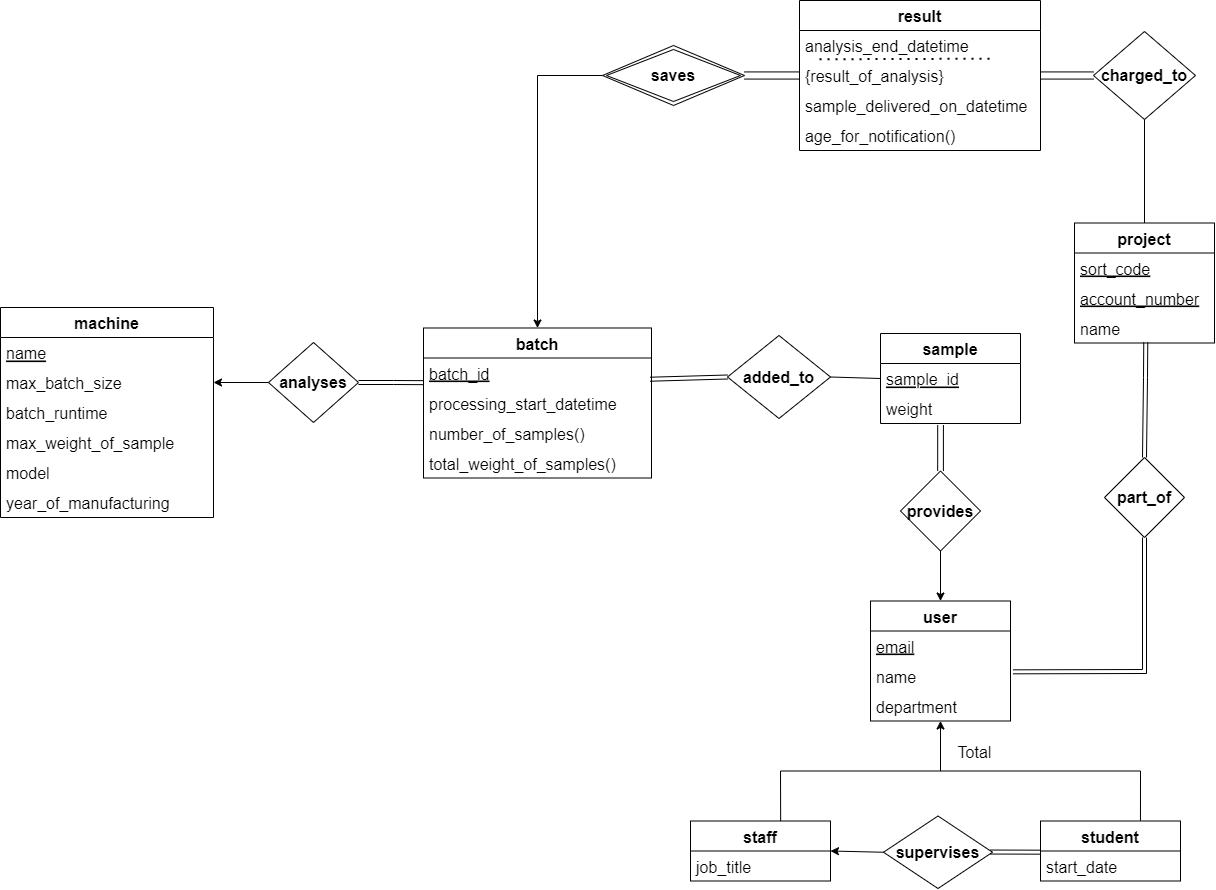

The diagram above was exported from draw.io. Its source (the exported page's mxGraphModel, read from the mxfile embedded in the PNG):
<mxGraphModel dx="1553" dy="1956" grid="0" gridSize="10" guides="1" tooltips="1" connect="1" arrows="1" fold="1" page="1" pageScale="1" pageWidth="850" pageHeight="1100" math="0" shadow="0" extFonts="Permanent Marker^https://fonts.googleapis.com/css?family=Permanent+Marker">
  <root>
    <mxCell id="0" />
    <mxCell id="1" parent="0" />
    <mxCell id="4ooYaXZ_OvjeTQwM745a-33" value="&lt;b style=&quot;font-size: 16px;&quot;&gt;added_to&lt;/b&gt;" style="rhombus;whiteSpace=wrap;html=1;fontSize=16;" parent="1" vertex="1">
      <mxGeometry x="1003" y="140" width="103" height="83" as="geometry" />
    </mxCell>
    <mxCell id="4ooYaXZ_OvjeTQwM745a-36" value="" style="endArrow=none;html=1;rounded=0;strokeColor=default;entryX=0;entryY=0.5;entryDx=0;entryDy=0;exitX=0.994;exitY=-0.293;exitDx=0;exitDy=0;exitPerimeter=0;shape=link;fontSize=16;" parent="1" source="cAmsvzkpRaw-jetoBVp6-60" target="4ooYaXZ_OvjeTQwM745a-33" edge="1">
      <mxGeometry width="50" height="50" relative="1" as="geometry">
        <mxPoint x="983.2280000000001" y="182.2800000000002" as="sourcePoint" />
        <mxPoint x="566" y="305.5" as="targetPoint" />
      </mxGeometry>
    </mxCell>
    <mxCell id="4ooYaXZ_OvjeTQwM745a-121" value="&lt;b style=&quot;font-size: 16px;&quot;&gt;analyses&lt;/b&gt;" style="rhombus;whiteSpace=wrap;html=1;fontSize=16;" parent="1" vertex="1">
      <mxGeometry x="544" y="147" width="90" height="80" as="geometry" />
    </mxCell>
    <mxCell id="4ooYaXZ_OvjeTQwM745a-155" value="&lt;b style=&quot;font-size: 16px;&quot;&gt;supervises&lt;/b&gt;" style="rhombus;whiteSpace=wrap;html=1;fontSize=16;" parent="1" vertex="1">
      <mxGeometry x="1159" y="620.5" width="109" height="72.5" as="geometry" />
    </mxCell>
    <mxCell id="cAmsvzkpRaw-jetoBVp6-4" value="&lt;b style=&quot;font-size: 16px;&quot;&gt;part_of&lt;/b&gt;" style="rhombus;whiteSpace=wrap;html=1;fontSize=16;" parent="1" vertex="1">
      <mxGeometry x="1380" y="262" width="80" height="80" as="geometry" />
    </mxCell>
    <mxCell id="cAmsvzkpRaw-jetoBVp6-6" value="" style="endArrow=none;html=1;rounded=0;exitX=0.5;exitY=0;exitDx=0;exitDy=0;entryX=0.509;entryY=0.979;entryDx=0;entryDy=0;entryPerimeter=0;shape=link;fontSize=16;" parent="1" source="cAmsvzkpRaw-jetoBVp6-4" target="cAmsvzkpRaw-jetoBVp6-25" edge="1">
      <mxGeometry width="50" height="50" relative="1" as="geometry">
        <mxPoint x="1926" y="-129.5" as="sourcePoint" />
        <mxPoint x="2137.62" y="-99.4699999999998" as="targetPoint" />
        <Array as="points">
          <mxPoint x="1421" y="182" />
        </Array>
      </mxGeometry>
    </mxCell>
    <mxCell id="cAmsvzkpRaw-jetoBVp6-7" value="" style="endArrow=none;html=1;rounded=0;exitX=1;exitY=0.5;exitDx=0;exitDy=0;entryX=0;entryY=0.5;entryDx=0;entryDy=0;fontSize=16;" parent="1" source="4ooYaXZ_OvjeTQwM745a-33" target="cAmsvzkpRaw-jetoBVp6-17" edge="1">
      <mxGeometry width="50" height="50" relative="1" as="geometry">
        <mxPoint x="1106" y="285.5" as="sourcePoint" />
        <mxPoint x="1106" y="182.44000000000005" as="targetPoint" />
      </mxGeometry>
    </mxCell>
    <mxCell id="cAmsvzkpRaw-jetoBVp6-8" value="result" style="swimlane;fontStyle=1;childLayout=stackLayout;horizontal=1;startSize=30;horizontalStack=0;resizeParent=1;resizeParentMax=0;resizeLast=0;collapsible=1;marginBottom=0;fontSize=16;" parent="1" vertex="1">
      <mxGeometry x="1075" y="-195" width="241" height="150" as="geometry" />
    </mxCell>
    <mxCell id="cAmsvzkpRaw-jetoBVp6-9" value="analysis_end_datetime" style="text;strokeColor=none;fillColor=none;align=left;verticalAlign=middle;spacingLeft=4;spacingRight=4;overflow=hidden;points=[[0,0.5],[1,0.5]];portConstraint=eastwest;rotatable=0;fontStyle=0;fontSize=16;" parent="cAmsvzkpRaw-jetoBVp6-8" vertex="1">
      <mxGeometry y="30" width="241" height="30" as="geometry" />
    </mxCell>
    <mxCell id="cAmsvzkpRaw-jetoBVp6-10" value="{result_of_analysis}" style="text;strokeColor=none;fillColor=none;align=left;verticalAlign=middle;spacingLeft=4;spacingRight=4;overflow=hidden;points=[[0,0.5],[1,0.5]];portConstraint=eastwest;rotatable=0;fontSize=16;" parent="cAmsvzkpRaw-jetoBVp6-8" vertex="1">
      <mxGeometry y="60" width="241" height="30" as="geometry" />
    </mxCell>
    <mxCell id="cAmsvzkpRaw-jetoBVp6-15" value="" style="endArrow=none;dashed=1;html=1;dashPattern=1 3;strokeWidth=2;rounded=0;entryX=0.797;entryY=-0.06;entryDx=0;entryDy=0;entryPerimeter=0;exitX=0.083;exitY=-0.041;exitDx=0;exitDy=0;exitPerimeter=0;fontSize=16;" parent="cAmsvzkpRaw-jetoBVp6-8" source="cAmsvzkpRaw-jetoBVp6-10" target="cAmsvzkpRaw-jetoBVp6-10" edge="1">
      <mxGeometry width="50" height="50" relative="1" as="geometry">
        <mxPoint x="10" y="90" as="sourcePoint" />
        <mxPoint x="60" y="40" as="targetPoint" />
      </mxGeometry>
    </mxCell>
    <mxCell id="erYzAi7McFeq9UBqbCL--1" value="sample_delivered_on_datetime" style="text;strokeColor=none;fillColor=none;align=left;verticalAlign=middle;spacingLeft=4;spacingRight=4;overflow=hidden;points=[[0,0.5],[1,0.5]];portConstraint=eastwest;rotatable=0;fontSize=16;" vertex="1" parent="cAmsvzkpRaw-jetoBVp6-8">
      <mxGeometry y="90" width="241" height="30" as="geometry" />
    </mxCell>
    <mxCell id="cAmsvzkpRaw-jetoBVp6-71" value="age_for_notification()" style="text;strokeColor=none;fillColor=none;align=left;verticalAlign=middle;spacingLeft=4;spacingRight=4;overflow=hidden;points=[[0,0.5],[1,0.5]];portConstraint=eastwest;rotatable=0;fontSize=16;" parent="cAmsvzkpRaw-jetoBVp6-8" vertex="1">
      <mxGeometry y="120" width="241" height="30" as="geometry" />
    </mxCell>
    <mxCell id="cAmsvzkpRaw-jetoBVp6-12" value="&lt;span style=&quot;font-size: 16px;&quot;&gt;saves&lt;/span&gt;" style="shape=rhombus;double=1;perimeter=rhombusPerimeter;whiteSpace=wrap;html=1;align=center;fontSize=16;fontStyle=1" parent="1" vertex="1">
      <mxGeometry x="878" y="-150" width="142" height="60" as="geometry" />
    </mxCell>
    <mxCell id="cAmsvzkpRaw-jetoBVp6-14" value="" style="endArrow=none;html=1;rounded=0;shape=link;entryX=1;entryY=0.5;entryDx=0;entryDy=0;fontSize=16;width=7.142857142857142;" parent="1" source="cAmsvzkpRaw-jetoBVp6-8" target="cAmsvzkpRaw-jetoBVp6-12" edge="1">
      <mxGeometry width="50" height="50" relative="1" as="geometry">
        <mxPoint x="1100" y="420" as="sourcePoint" />
        <mxPoint x="1030" y="-120" as="targetPoint" />
      </mxGeometry>
    </mxCell>
    <mxCell id="cAmsvzkpRaw-jetoBVp6-16" value="sample" style="swimlane;fontStyle=1;childLayout=stackLayout;horizontal=1;startSize=30;horizontalStack=0;resizeParent=1;resizeParentMax=0;resizeLast=0;collapsible=1;marginBottom=0;fontSize=16;" parent="1" vertex="1">
      <mxGeometry x="1156" y="138" width="140" height="90" as="geometry" />
    </mxCell>
    <mxCell id="cAmsvzkpRaw-jetoBVp6-17" value="sample_id" style="text;strokeColor=none;fillColor=none;align=left;verticalAlign=middle;spacingLeft=4;spacingRight=4;overflow=hidden;points=[[0,0.5],[1,0.5]];portConstraint=eastwest;rotatable=0;fontStyle=4;fontSize=16;" parent="cAmsvzkpRaw-jetoBVp6-16" vertex="1">
      <mxGeometry y="30" width="140" height="30" as="geometry" />
    </mxCell>
    <mxCell id="cAmsvzkpRaw-jetoBVp6-18" value="weight" style="text;strokeColor=none;fillColor=none;align=left;verticalAlign=middle;spacingLeft=4;spacingRight=4;overflow=hidden;points=[[0,0.5],[1,0.5]];portConstraint=eastwest;rotatable=0;fontSize=16;" parent="cAmsvzkpRaw-jetoBVp6-16" vertex="1">
      <mxGeometry y="60" width="140" height="30" as="geometry" />
    </mxCell>
    <mxCell id="cAmsvzkpRaw-jetoBVp6-22" value="project" style="swimlane;fontStyle=1;childLayout=stackLayout;horizontal=1;startSize=30;horizontalStack=0;resizeParent=1;resizeParentMax=0;resizeLast=0;collapsible=1;marginBottom=0;fontSize=16;" parent="1" vertex="1">
      <mxGeometry x="1350" y="27.5" width="140" height="120" as="geometry" />
    </mxCell>
    <mxCell id="cAmsvzkpRaw-jetoBVp6-23" value="sort_code" style="text;strokeColor=none;fillColor=none;align=left;verticalAlign=middle;spacingLeft=4;spacingRight=4;overflow=hidden;points=[[0,0.5],[1,0.5]];portConstraint=eastwest;rotatable=0;fontStyle=4;fontSize=16;" parent="cAmsvzkpRaw-jetoBVp6-22" vertex="1">
      <mxGeometry y="30" width="140" height="30" as="geometry" />
    </mxCell>
    <mxCell id="cAmsvzkpRaw-jetoBVp6-24" value="account_number" style="text;strokeColor=none;fillColor=none;align=left;verticalAlign=middle;spacingLeft=4;spacingRight=4;overflow=hidden;points=[[0,0.5],[1,0.5]];portConstraint=eastwest;rotatable=0;fontStyle=4;fontSize=16;" parent="cAmsvzkpRaw-jetoBVp6-22" vertex="1">
      <mxGeometry y="60" width="140" height="30" as="geometry" />
    </mxCell>
    <mxCell id="cAmsvzkpRaw-jetoBVp6-25" value="name" style="text;strokeColor=none;fillColor=none;align=left;verticalAlign=middle;spacingLeft=4;spacingRight=4;overflow=hidden;points=[[0,0.5],[1,0.5]];portConstraint=eastwest;rotatable=0;fontSize=16;" parent="cAmsvzkpRaw-jetoBVp6-22" vertex="1">
      <mxGeometry y="90" width="140" height="30" as="geometry" />
    </mxCell>
    <mxCell id="cAmsvzkpRaw-jetoBVp6-26" value="user" style="swimlane;fontStyle=1;childLayout=stackLayout;horizontal=1;startSize=30;horizontalStack=0;resizeParent=1;resizeParentMax=0;resizeLast=0;collapsible=1;marginBottom=0;fontSize=16;" parent="1" vertex="1">
      <mxGeometry x="1146" y="405.5" width="140" height="120" as="geometry" />
    </mxCell>
    <mxCell id="cAmsvzkpRaw-jetoBVp6-27" value="email" style="text;strokeColor=none;fillColor=none;align=left;verticalAlign=middle;spacingLeft=4;spacingRight=4;overflow=hidden;points=[[0,0.5],[1,0.5]];portConstraint=eastwest;rotatable=0;fontSize=16;fontStyle=4" parent="cAmsvzkpRaw-jetoBVp6-26" vertex="1">
      <mxGeometry y="30" width="140" height="30" as="geometry" />
    </mxCell>
    <mxCell id="cAmsvzkpRaw-jetoBVp6-28" value="name" style="text;strokeColor=none;fillColor=none;align=left;verticalAlign=middle;spacingLeft=4;spacingRight=4;overflow=hidden;points=[[0,0.5],[1,0.5]];portConstraint=eastwest;rotatable=0;fontSize=16;" parent="cAmsvzkpRaw-jetoBVp6-26" vertex="1">
      <mxGeometry y="60" width="140" height="30" as="geometry" />
    </mxCell>
    <mxCell id="cAmsvzkpRaw-jetoBVp6-29" value="department" style="text;strokeColor=none;fillColor=none;align=left;verticalAlign=middle;spacingLeft=4;spacingRight=4;overflow=hidden;points=[[0,0.5],[1,0.5]];portConstraint=eastwest;rotatable=0;fontSize=16;" parent="cAmsvzkpRaw-jetoBVp6-26" vertex="1">
      <mxGeometry y="90" width="140" height="30" as="geometry" />
    </mxCell>
    <mxCell id="cAmsvzkpRaw-jetoBVp6-30" value="student" style="swimlane;fontStyle=1;childLayout=stackLayout;horizontal=1;startSize=30;horizontalStack=0;resizeParent=1;resizeParentMax=0;resizeLast=0;collapsible=1;marginBottom=0;fontSize=16;" parent="1" vertex="1">
      <mxGeometry x="1316" y="625.5" width="140" height="60" as="geometry" />
    </mxCell>
    <mxCell id="cAmsvzkpRaw-jetoBVp6-31" value="start_date" style="text;strokeColor=none;fillColor=none;align=left;verticalAlign=middle;spacingLeft=4;spacingRight=4;overflow=hidden;points=[[0,0.5],[1,0.5]];portConstraint=eastwest;rotatable=0;fontSize=16;" parent="cAmsvzkpRaw-jetoBVp6-30" vertex="1">
      <mxGeometry y="30" width="140" height="30" as="geometry" />
    </mxCell>
    <mxCell id="cAmsvzkpRaw-jetoBVp6-34" value="staff" style="swimlane;fontStyle=1;childLayout=stackLayout;horizontal=1;startSize=30;horizontalStack=0;resizeParent=1;resizeParentMax=0;resizeLast=0;collapsible=1;marginBottom=0;fontSize=16;" parent="1" vertex="1">
      <mxGeometry x="966" y="625.5" width="140" height="60" as="geometry" />
    </mxCell>
    <mxCell id="cAmsvzkpRaw-jetoBVp6-35" value="job_title" style="text;strokeColor=none;fillColor=none;align=left;verticalAlign=middle;spacingLeft=4;spacingRight=4;overflow=hidden;points=[[0,0.5],[1,0.5]];portConstraint=eastwest;rotatable=0;fontSize=16;" parent="cAmsvzkpRaw-jetoBVp6-34" vertex="1">
      <mxGeometry y="30" width="140" height="30" as="geometry" />
    </mxCell>
    <mxCell id="cAmsvzkpRaw-jetoBVp6-36" value="" style="endArrow=classic;html=1;rounded=0;fontSize=16;exitX=0;exitY=0.5;exitDx=0;exitDy=0;entryX=1;entryY=0;entryDx=0;entryDy=0;entryPerimeter=0;" parent="1" source="4ooYaXZ_OvjeTQwM745a-155" target="cAmsvzkpRaw-jetoBVp6-35" edge="1">
      <mxGeometry width="50" height="50" relative="1" as="geometry">
        <mxPoint x="1106" y="685.5" as="sourcePoint" />
        <mxPoint x="1156" y="635.5" as="targetPoint" />
      </mxGeometry>
    </mxCell>
    <mxCell id="cAmsvzkpRaw-jetoBVp6-37" value="" style="endArrow=none;html=1;rounded=0;fontSize=16;shape=link;entryX=-0.001;entryY=0.039;entryDx=0;entryDy=0;entryPerimeter=0;exitX=0.977;exitY=0.497;exitDx=0;exitDy=0;exitPerimeter=0;" parent="1" source="4ooYaXZ_OvjeTQwM745a-155" target="cAmsvzkpRaw-jetoBVp6-31" edge="1">
      <mxGeometry width="50" height="50" relative="1" as="geometry">
        <mxPoint x="1206" y="695.5" as="sourcePoint" />
        <mxPoint x="1256" y="645.5" as="targetPoint" />
      </mxGeometry>
    </mxCell>
    <mxCell id="cAmsvzkpRaw-jetoBVp6-46" value="machine" style="swimlane;fontStyle=1;childLayout=stackLayout;horizontal=1;startSize=30;horizontalStack=0;resizeParent=1;resizeParentMax=0;resizeLast=0;collapsible=1;marginBottom=0;fontSize=16;" parent="1" vertex="1">
      <mxGeometry x="276" y="112" width="213" height="210" as="geometry" />
    </mxCell>
    <mxCell id="cAmsvzkpRaw-jetoBVp6-52" value="name" style="text;strokeColor=none;fillColor=none;align=left;verticalAlign=middle;spacingLeft=4;spacingRight=4;overflow=hidden;points=[[0,0.5],[1,0.5]];portConstraint=eastwest;rotatable=0;fontSize=16;fontStyle=4" parent="cAmsvzkpRaw-jetoBVp6-46" vertex="1">
      <mxGeometry y="30" width="213" height="30" as="geometry" />
    </mxCell>
    <mxCell id="cAmsvzkpRaw-jetoBVp6-47" value="max_batch_size" style="text;strokeColor=none;fillColor=none;align=left;verticalAlign=middle;spacingLeft=4;spacingRight=4;overflow=hidden;points=[[0,0.5],[1,0.5]];portConstraint=eastwest;rotatable=0;fontSize=16;" parent="cAmsvzkpRaw-jetoBVp6-46" vertex="1">
      <mxGeometry y="60" width="213" height="30" as="geometry" />
    </mxCell>
    <mxCell id="cAmsvzkpRaw-jetoBVp6-48" value="batch_runtime" style="text;strokeColor=none;fillColor=none;align=left;verticalAlign=middle;spacingLeft=4;spacingRight=4;overflow=hidden;points=[[0,0.5],[1,0.5]];portConstraint=eastwest;rotatable=0;fontSize=16;" parent="cAmsvzkpRaw-jetoBVp6-46" vertex="1">
      <mxGeometry y="90" width="213" height="30" as="geometry" />
    </mxCell>
    <mxCell id="cAmsvzkpRaw-jetoBVp6-49" value="max_weight_of_sample" style="text;strokeColor=none;fillColor=none;align=left;verticalAlign=middle;spacingLeft=4;spacingRight=4;overflow=hidden;points=[[0,0.5],[1,0.5]];portConstraint=eastwest;rotatable=0;fontSize=16;" parent="cAmsvzkpRaw-jetoBVp6-46" vertex="1">
      <mxGeometry y="120" width="213" height="30" as="geometry" />
    </mxCell>
    <mxCell id="cAmsvzkpRaw-jetoBVp6-50" value="model" style="text;strokeColor=none;fillColor=none;align=left;verticalAlign=middle;spacingLeft=4;spacingRight=4;overflow=hidden;points=[[0,0.5],[1,0.5]];portConstraint=eastwest;rotatable=0;fontSize=16;" parent="cAmsvzkpRaw-jetoBVp6-46" vertex="1">
      <mxGeometry y="150" width="213" height="30" as="geometry" />
    </mxCell>
    <mxCell id="cAmsvzkpRaw-jetoBVp6-51" value="year_of_manufacturing" style="text;strokeColor=none;fillColor=none;align=left;verticalAlign=middle;spacingLeft=4;spacingRight=4;overflow=hidden;points=[[0,0.5],[1,0.5]];portConstraint=eastwest;rotatable=0;fontSize=16;" parent="cAmsvzkpRaw-jetoBVp6-46" vertex="1">
      <mxGeometry y="180" width="213" height="30" as="geometry" />
    </mxCell>
    <mxCell id="cAmsvzkpRaw-jetoBVp6-58" value="batch" style="swimlane;fontStyle=1;childLayout=stackLayout;horizontal=1;startSize=30;horizontalStack=0;resizeParent=1;resizeParentMax=0;resizeLast=0;collapsible=1;marginBottom=0;fontSize=16;" parent="1" vertex="1">
      <mxGeometry x="699" y="132.5" width="228" height="150" as="geometry" />
    </mxCell>
    <mxCell id="cAmsvzkpRaw-jetoBVp6-59" value="batch_id" style="text;strokeColor=none;fillColor=none;align=left;verticalAlign=middle;spacingLeft=4;spacingRight=4;overflow=hidden;points=[[0,0.5],[1,0.5]];portConstraint=eastwest;rotatable=0;fontSize=16;fontStyle=4" parent="cAmsvzkpRaw-jetoBVp6-58" vertex="1">
      <mxGeometry y="30" width="228" height="30" as="geometry" />
    </mxCell>
    <mxCell id="cAmsvzkpRaw-jetoBVp6-60" value="processing_start_datetime    " style="text;strokeColor=none;fillColor=none;align=left;verticalAlign=middle;spacingLeft=4;spacingRight=4;overflow=hidden;points=[[0,0.5],[1,0.5]];portConstraint=eastwest;rotatable=0;fontSize=16;" parent="cAmsvzkpRaw-jetoBVp6-58" vertex="1">
      <mxGeometry y="60" width="228" height="30" as="geometry" />
    </mxCell>
    <mxCell id="cAmsvzkpRaw-jetoBVp6-85" value="number_of_samples()" style="text;strokeColor=none;fillColor=none;align=left;verticalAlign=middle;spacingLeft=4;spacingRight=4;overflow=hidden;points=[[0,0.5],[1,0.5]];portConstraint=eastwest;rotatable=0;fontSize=16;" parent="cAmsvzkpRaw-jetoBVp6-58" vertex="1">
      <mxGeometry y="90" width="228" height="30" as="geometry" />
    </mxCell>
    <mxCell id="cAmsvzkpRaw-jetoBVp6-86" value="total_weight_of_samples()" style="text;strokeColor=none;fillColor=none;align=left;verticalAlign=middle;spacingLeft=4;spacingRight=4;overflow=hidden;points=[[0,0.5],[1,0.5]];portConstraint=eastwest;rotatable=0;fontSize=16;" parent="cAmsvzkpRaw-jetoBVp6-58" vertex="1">
      <mxGeometry y="120" width="228" height="30" as="geometry" />
    </mxCell>
    <mxCell id="cAmsvzkpRaw-jetoBVp6-62" value="" style="endArrow=classic;html=1;rounded=0;fontSize=16;exitX=0;exitY=0.5;exitDx=0;exitDy=0;" parent="1" source="4ooYaXZ_OvjeTQwM745a-121" target="cAmsvzkpRaw-jetoBVp6-47" edge="1">
      <mxGeometry width="50" height="50" relative="1" as="geometry">
        <mxPoint x="350" y="210" as="sourcePoint" />
        <mxPoint x="400" y="160" as="targetPoint" />
      </mxGeometry>
    </mxCell>
    <mxCell id="cAmsvzkpRaw-jetoBVp6-63" value="&lt;b style=&quot;font-size: 16px;&quot;&gt;provides&lt;/b&gt;" style="rhombus;whiteSpace=wrap;html=1;fontSize=16;" parent="1" vertex="1">
      <mxGeometry x="1176" y="275.5" width="80" height="80" as="geometry" />
    </mxCell>
    <mxCell id="cAmsvzkpRaw-jetoBVp6-64" value="" style="endArrow=none;html=1;rounded=0;fontSize=16;entryX=0.429;entryY=1.054;entryDx=0;entryDy=0;entryPerimeter=0;shape=link;width=5.714285714285715;" parent="1" source="cAmsvzkpRaw-jetoBVp6-63" target="cAmsvzkpRaw-jetoBVp6-18" edge="1">
      <mxGeometry width="50" height="50" relative="1" as="geometry">
        <mxPoint x="946" y="365.5" as="sourcePoint" />
        <mxPoint x="996" y="315.5" as="targetPoint" />
      </mxGeometry>
    </mxCell>
    <mxCell id="cAmsvzkpRaw-jetoBVp6-66" value="" style="endArrow=none;html=1;rounded=0;fontSize=16;" parent="1" edge="1">
      <mxGeometry width="50" height="50" relative="1" as="geometry">
        <mxPoint x="1056" y="575.5" as="sourcePoint" />
        <mxPoint x="1416" y="575.5" as="targetPoint" />
      </mxGeometry>
    </mxCell>
    <mxCell id="cAmsvzkpRaw-jetoBVp6-67" value="" style="endArrow=none;html=1;rounded=0;fontSize=16;exitX=0.644;exitY=0.002;exitDx=0;exitDy=0;exitPerimeter=0;" parent="1" source="cAmsvzkpRaw-jetoBVp6-34" edge="1">
      <mxGeometry width="50" height="50" relative="1" as="geometry">
        <mxPoint x="1196" y="625.5" as="sourcePoint" />
        <mxPoint x="1056" y="575.5" as="targetPoint" />
      </mxGeometry>
    </mxCell>
    <mxCell id="cAmsvzkpRaw-jetoBVp6-68" value="" style="endArrow=none;html=1;rounded=0;fontSize=16;exitX=0.714;exitY=-0.004;exitDx=0;exitDy=0;exitPerimeter=0;" parent="1" source="cAmsvzkpRaw-jetoBVp6-30" edge="1">
      <mxGeometry width="50" height="50" relative="1" as="geometry">
        <mxPoint x="1426" y="625.5" as="sourcePoint" />
        <mxPoint x="1416" y="575.5" as="targetPoint" />
      </mxGeometry>
    </mxCell>
    <mxCell id="cAmsvzkpRaw-jetoBVp6-70" value="" style="endArrow=classic;html=1;rounded=0;fontSize=16;entryX=0.5;entryY=1;entryDx=0;entryDy=0;" parent="1" target="cAmsvzkpRaw-jetoBVp6-26" edge="1">
      <mxGeometry width="50" height="50" relative="1" as="geometry">
        <mxPoint x="1216" y="575.5" as="sourcePoint" />
        <mxPoint x="1266" y="575.5" as="targetPoint" />
      </mxGeometry>
    </mxCell>
    <mxCell id="cAmsvzkpRaw-jetoBVp6-74" value="" style="endArrow=none;html=1;rounded=0;fontSize=16;entryX=1;entryY=0.5;entryDx=0;entryDy=0;exitX=-0.002;exitY=0.822;exitDx=0;exitDy=0;exitPerimeter=0;shape=link;horizontal=1;verticalAlign=bottom;" parent="1" source="cAmsvzkpRaw-jetoBVp6-59" target="4ooYaXZ_OvjeTQwM745a-121" edge="1">
      <mxGeometry width="50" height="50" relative="1" as="geometry">
        <mxPoint x="600" y="270" as="sourcePoint" />
        <mxPoint x="650" y="220" as="targetPoint" />
        <Array as="points">
          <mxPoint x="669" y="187" />
        </Array>
      </mxGeometry>
    </mxCell>
    <mxCell id="cAmsvzkpRaw-jetoBVp6-76" value="" style="endArrow=none;html=1;rounded=0;fontSize=16;exitX=1.018;exitY=0.361;exitDx=0;exitDy=0;exitPerimeter=0;shape=link;entryX=0.5;entryY=1;entryDx=0;entryDy=0;" parent="1" source="cAmsvzkpRaw-jetoBVp6-28" edge="1" target="cAmsvzkpRaw-jetoBVp6-4">
      <mxGeometry width="50" height="50" relative="1" as="geometry">
        <mxPoint x="1306" y="315.5" as="sourcePoint" />
        <mxPoint x="1425" y="476" as="targetPoint" />
        <Array as="points">
          <mxPoint x="1420" y="476" />
        </Array>
      </mxGeometry>
    </mxCell>
    <mxCell id="cAmsvzkpRaw-jetoBVp6-78" value="&lt;b style=&quot;font-size: 16px;&quot;&gt;charged_to&lt;/b&gt;" style="rhombus;whiteSpace=wrap;html=1;fontSize=16;" parent="1" vertex="1">
      <mxGeometry x="1369" y="-164" width="102" height="88" as="geometry" />
    </mxCell>
    <mxCell id="cAmsvzkpRaw-jetoBVp6-79" value="" style="endArrow=none;html=1;rounded=0;fontSize=16;entryX=0;entryY=0.5;entryDx=0;entryDy=0;shape=link;width=7.142857142857142;" parent="1" target="cAmsvzkpRaw-jetoBVp6-78" edge="1">
      <mxGeometry width="50" height="50" relative="1" as="geometry">
        <mxPoint x="1316" y="-120" as="sourcePoint" />
        <mxPoint x="1350" y="-16" as="targetPoint" />
      </mxGeometry>
    </mxCell>
    <mxCell id="cAmsvzkpRaw-jetoBVp6-80" value="" style="endArrow=none;html=1;rounded=0;fontSize=16;exitX=0.5;exitY=1;exitDx=0;exitDy=0;entryX=0.5;entryY=0;entryDx=0;entryDy=0;" parent="1" source="cAmsvzkpRaw-jetoBVp6-78" target="cAmsvzkpRaw-jetoBVp6-22" edge="1">
      <mxGeometry width="50" height="50" relative="1" as="geometry">
        <mxPoint x="1300" y="170" as="sourcePoint" />
        <mxPoint x="1350" y="120" as="targetPoint" />
      </mxGeometry>
    </mxCell>
    <mxCell id="cAmsvzkpRaw-jetoBVp6-88" value="Total" style="text;html=1;align=center;verticalAlign=middle;resizable=0;points=[];autosize=1;strokeColor=none;fillColor=none;fontSize=16;" parent="1" vertex="1">
      <mxGeometry x="1224" y="541.5" width="52" height="31" as="geometry" />
    </mxCell>
    <mxCell id="cAmsvzkpRaw-jetoBVp6-104" value="" style="endArrow=classic;html=1;rounded=0;fontSize=16;exitX=0.5;exitY=1;exitDx=0;exitDy=0;" parent="1" source="cAmsvzkpRaw-jetoBVp6-63" target="cAmsvzkpRaw-jetoBVp6-26" edge="1">
      <mxGeometry width="50" height="50" relative="1" as="geometry">
        <mxPoint x="1036" y="435.5" as="sourcePoint" />
        <mxPoint x="1086" y="385.5" as="targetPoint" />
      </mxGeometry>
    </mxCell>
    <mxCell id="cAmsvzkpRaw-jetoBVp6-111" value="" style="endArrow=classic;html=1;rounded=0;fontSize=16;entryX=0.5;entryY=0;entryDx=0;entryDy=0;exitX=0;exitY=0.5;exitDx=0;exitDy=0;" parent="1" source="cAmsvzkpRaw-jetoBVp6-12" target="cAmsvzkpRaw-jetoBVp6-58" edge="1">
      <mxGeometry width="50" height="50" relative="1" as="geometry">
        <mxPoint x="1044" y="63" as="sourcePoint" />
        <mxPoint x="994" y="113" as="targetPoint" />
        <Array as="points">
          <mxPoint x="813" y="-120" />
        </Array>
      </mxGeometry>
    </mxCell>
  </root>
</mxGraphModel>